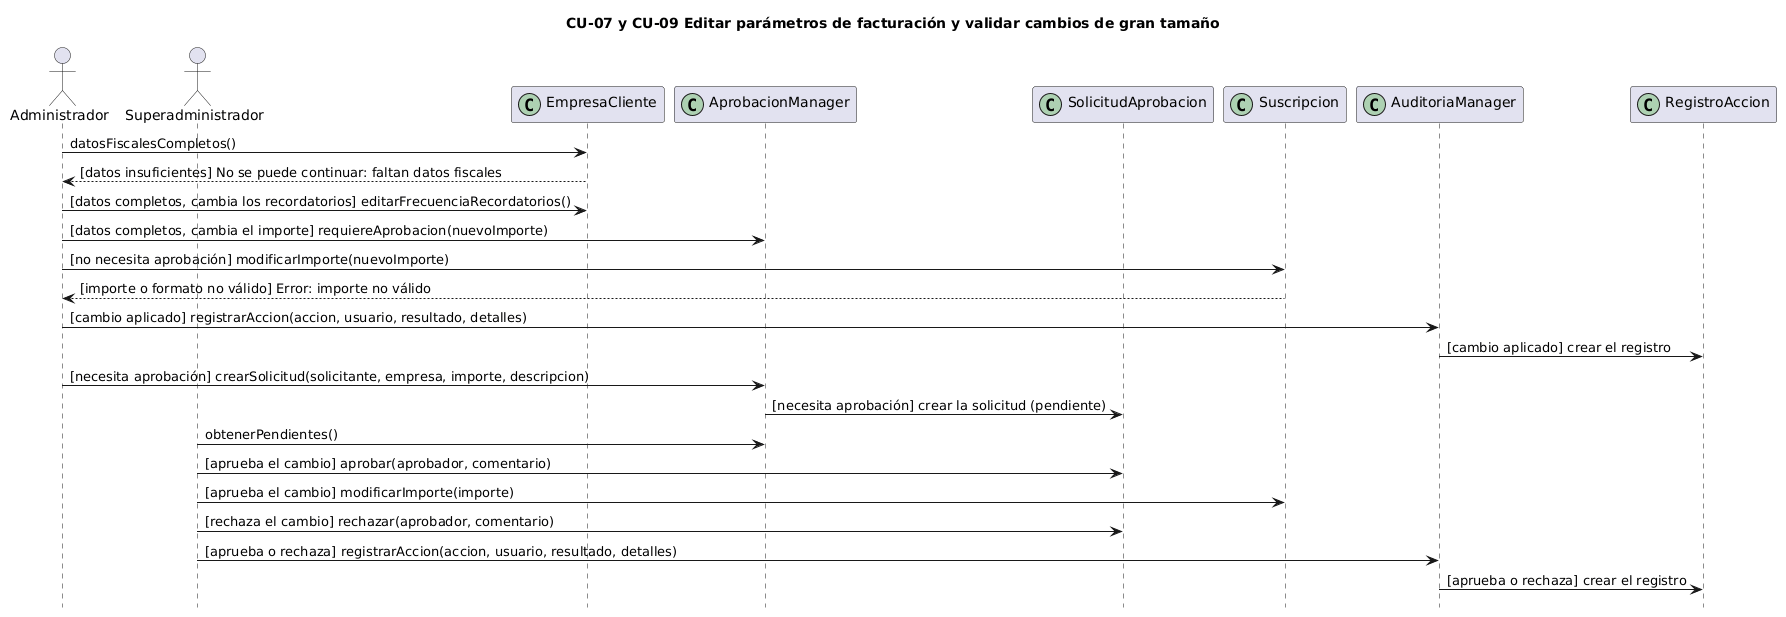

The diagram above was rendered by PlantUML. Its source (embedded in the PNG):
@startuml
title CU-07 y CU-09 Editar parámetros de facturación y validar cambios de gran tamaño
hide footbox
actor Administrador
actor Superadministrador
participant EmpresaCliente << (C,#ADD1B2) >>
participant AprobacionManager << (C,#ADD1B2) >>
participant SolicitudAprobacion << (C,#ADD1B2) >>
participant Suscripcion << (C,#ADD1B2) >>
participant AuditoriaManager << (C,#ADD1B2) >>
participant RegistroAccion << (C,#ADD1B2) >>

Administrador -> EmpresaCliente : datosFiscalesCompletos()
EmpresaCliente --> Administrador : [datos insuficientes] No se puede continuar: faltan datos fiscales
Administrador -> EmpresaCliente : [datos completos, cambia los recordatorios] editarFrecuenciaRecordatorios()
Administrador -> AprobacionManager : [datos completos, cambia el importe] requiereAprobacion(nuevoImporte)

Administrador -> Suscripcion : [no necesita aprobación] modificarImporte(nuevoImporte)
Suscripcion --> Administrador : [importe o formato no válido] Error: importe no válido
Administrador -> AuditoriaManager : [cambio aplicado] registrarAccion(accion, usuario, resultado, detalles)
AuditoriaManager -> RegistroAccion : [cambio aplicado] crear el registro

Administrador -> AprobacionManager : [necesita aprobación] crearSolicitud(solicitante, empresa, importe, descripcion)
AprobacionManager -> SolicitudAprobacion : [necesita aprobación] crear la solicitud (pendiente)

Superadministrador -> AprobacionManager :  obtenerPendientes()
Superadministrador -> SolicitudAprobacion : [aprueba el cambio] aprobar(aprobador, comentario)
Superadministrador -> Suscripcion : [aprueba el cambio] modificarImporte(importe)
Superadministrador -> SolicitudAprobacion : [rechaza el cambio] rechazar(aprobador, comentario)
Superadministrador -> AuditoriaManager : [aprueba o rechaza] registrarAccion(accion, usuario, resultado, detalles)
AuditoriaManager -> RegistroAccion : [aprueba o rechaza] crear el registro
@enduml